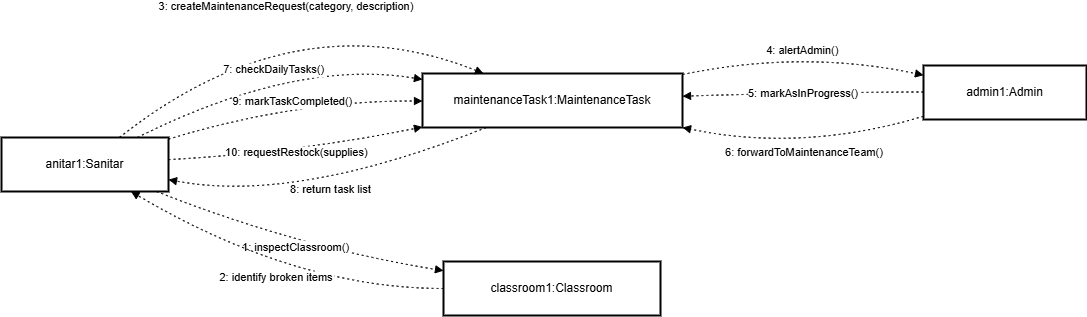

The diagram above was exported from draw.io. Its source (the exported page's mxGraphModel, read from the mxfile embedded in the PNG):
<mxGraphModel dx="1326" dy="750" grid="0" gridSize="10" guides="0" tooltips="1" connect="1" arrows="1" fold="1" page="1" pageScale="1" pageWidth="850" pageHeight="1100" math="0" shadow="0">
  <root>
    <mxCell id="0" />
    <mxCell id="1" parent="0" />
    <mxCell id="8rvC4XAhcnCJEWIK-td9-265" value="anitar1:Sanitar" style="whiteSpace=wrap;strokeWidth=2;" vertex="1" parent="1">
      <mxGeometry x="20" y="159" width="167" height="54" as="geometry" />
    </mxCell>
    <mxCell id="8rvC4XAhcnCJEWIK-td9-266" value="maintenanceTask1:MaintenanceTask" style="whiteSpace=wrap;strokeWidth=2;" vertex="1" parent="1">
      <mxGeometry x="441" y="95" width="260" height="54" as="geometry" />
    </mxCell>
    <mxCell id="8rvC4XAhcnCJEWIK-td9-267" value="admin1:Admin" style="whiteSpace=wrap;strokeWidth=2;" vertex="1" parent="1">
      <mxGeometry x="942" y="87" width="163" height="54" as="geometry" />
    </mxCell>
    <mxCell id="8rvC4XAhcnCJEWIK-td9-268" value="classroom1:Classroom" style="whiteSpace=wrap;strokeWidth=2;" vertex="1" parent="1">
      <mxGeometry x="462" y="283" width="217" height="54" as="geometry" />
    </mxCell>
    <mxCell id="8rvC4XAhcnCJEWIK-td9-269" value="1: inspectClassroom()" style="curved=1;dashed=1;dashPattern=2 3;startArrow=none;endArrow=block;exitX=0.92;exitY=0.99;entryX=0;entryY=0.17;rounded=0;" edge="1" parent="1" source="8rvC4XAhcnCJEWIK-td9-265" target="8rvC4XAhcnCJEWIK-td9-268">
      <mxGeometry relative="1" as="geometry">
        <Array as="points">
          <mxPoint x="314" y="268" />
        </Array>
      </mxGeometry>
    </mxCell>
    <mxCell id="8rvC4XAhcnCJEWIK-td9-270" value="2: identify broken items" style="curved=1;dashed=1;dashPattern=2 3;startArrow=none;endArrow=block;exitX=0;exitY=0.5;entryX=0.77;entryY=0.99;rounded=0;" edge="1" parent="1" source="8rvC4XAhcnCJEWIK-td9-268" target="8rvC4XAhcnCJEWIK-td9-265">
      <mxGeometry relative="1" as="geometry">
        <Array as="points">
          <mxPoint x="314" y="310" />
        </Array>
      </mxGeometry>
    </mxCell>
    <mxCell id="8rvC4XAhcnCJEWIK-td9-271" value="3: createMaintenanceRequest(category, description)" style="curved=1;dashed=1;dashPattern=2 3;startArrow=none;endArrow=block;exitX=0.71;exitY=-0.01;entryX=0.24;entryY=0.01;rounded=0;" edge="1" parent="1" source="8rvC4XAhcnCJEWIK-td9-265" target="8rvC4XAhcnCJEWIK-td9-266">
      <mxGeometry relative="1" as="geometry">
        <Array as="points">
          <mxPoint x="314" y="20" />
        </Array>
      </mxGeometry>
    </mxCell>
    <mxCell id="8rvC4XAhcnCJEWIK-td9-272" value="4: alertAdmin()" style="curved=1;dashed=1;dashPattern=2 3;startArrow=none;endArrow=block;exitX=1;exitY=0.02;entryX=0;entryY=0.18;rounded=0;" edge="1" parent="1" source="8rvC4XAhcnCJEWIK-td9-266" target="8rvC4XAhcnCJEWIK-td9-267">
      <mxGeometry relative="1" as="geometry">
        <Array as="points">
          <mxPoint x="821" y="71" />
        </Array>
      </mxGeometry>
    </mxCell>
    <mxCell id="8rvC4XAhcnCJEWIK-td9-273" value="5: markAsInProgress()" style="curved=1;dashed=1;dashPattern=2 3;startArrow=none;endArrow=block;exitX=0;exitY=0.49;entryX=1;entryY=0.42;rounded=0;" edge="1" parent="1" source="8rvC4XAhcnCJEWIK-td9-267" target="8rvC4XAhcnCJEWIK-td9-266">
      <mxGeometry relative="1" as="geometry">
        <Array as="points">
          <mxPoint x="821" y="114" />
        </Array>
      </mxGeometry>
    </mxCell>
    <mxCell id="8rvC4XAhcnCJEWIK-td9-274" value="6: forwardToMaintenanceTeam()" style="curved=1;dashed=1;dashPattern=2 3;startArrow=none;endArrow=block;exitX=0;exitY=0.94;entryX=1;entryY=1;rounded=0;" edge="1" parent="1" source="8rvC4XAhcnCJEWIK-td9-267" target="8rvC4XAhcnCJEWIK-td9-266">
      <mxGeometry relative="1" as="geometry">
        <Array as="points">
          <mxPoint x="821" y="174" />
        </Array>
      </mxGeometry>
    </mxCell>
    <mxCell id="8rvC4XAhcnCJEWIK-td9-275" value="7: checkDailyTasks()" style="curved=1;dashed=1;dashPattern=2 3;startArrow=none;endArrow=block;exitX=0.82;exitY=-0.01;entryX=0;entryY=0.11;rounded=0;" edge="1" parent="1" source="8rvC4XAhcnCJEWIK-td9-265" target="8rvC4XAhcnCJEWIK-td9-266">
      <mxGeometry relative="1" as="geometry">
        <Array as="points">
          <mxPoint x="314" y="80" />
        </Array>
      </mxGeometry>
    </mxCell>
    <mxCell id="8rvC4XAhcnCJEWIK-td9-276" value="8: return task list" style="curved=1;dashed=1;dashPattern=2 3;startArrow=none;endArrow=block;exitX=0.24;exitY=1.01;entryX=1;entryY=0.78;rounded=0;" edge="1" parent="1" source="8rvC4XAhcnCJEWIK-td9-266" target="8rvC4XAhcnCJEWIK-td9-265">
      <mxGeometry relative="1" as="geometry">
        <Array as="points">
          <mxPoint x="314" y="225" />
        </Array>
      </mxGeometry>
    </mxCell>
    <mxCell id="8rvC4XAhcnCJEWIK-td9-277" value="9: markTaskCompleted()" style="curved=1;dashed=1;dashPattern=2 3;startArrow=none;endArrow=block;exitX=1;exitY=0.03;entryX=0;entryY=0.51;rounded=0;" edge="1" parent="1" source="8rvC4XAhcnCJEWIK-td9-265" target="8rvC4XAhcnCJEWIK-td9-266">
      <mxGeometry relative="1" as="geometry">
        <Array as="points">
          <mxPoint x="314" y="122" />
        </Array>
      </mxGeometry>
    </mxCell>
    <mxCell id="8rvC4XAhcnCJEWIK-td9-278" value="10: requestRestock(supplies)" style="curved=1;dashed=1;dashPattern=2 3;startArrow=none;endArrow=block;exitX=1;exitY=0.41;entryX=0;entryY=0.99;rounded=0;" edge="1" parent="1" source="8rvC4XAhcnCJEWIK-td9-265" target="8rvC4XAhcnCJEWIK-td9-266">
      <mxGeometry relative="1" as="geometry">
        <Array as="points">
          <mxPoint x="314" y="174" />
        </Array>
      </mxGeometry>
    </mxCell>
  </root>
</mxGraphModel>